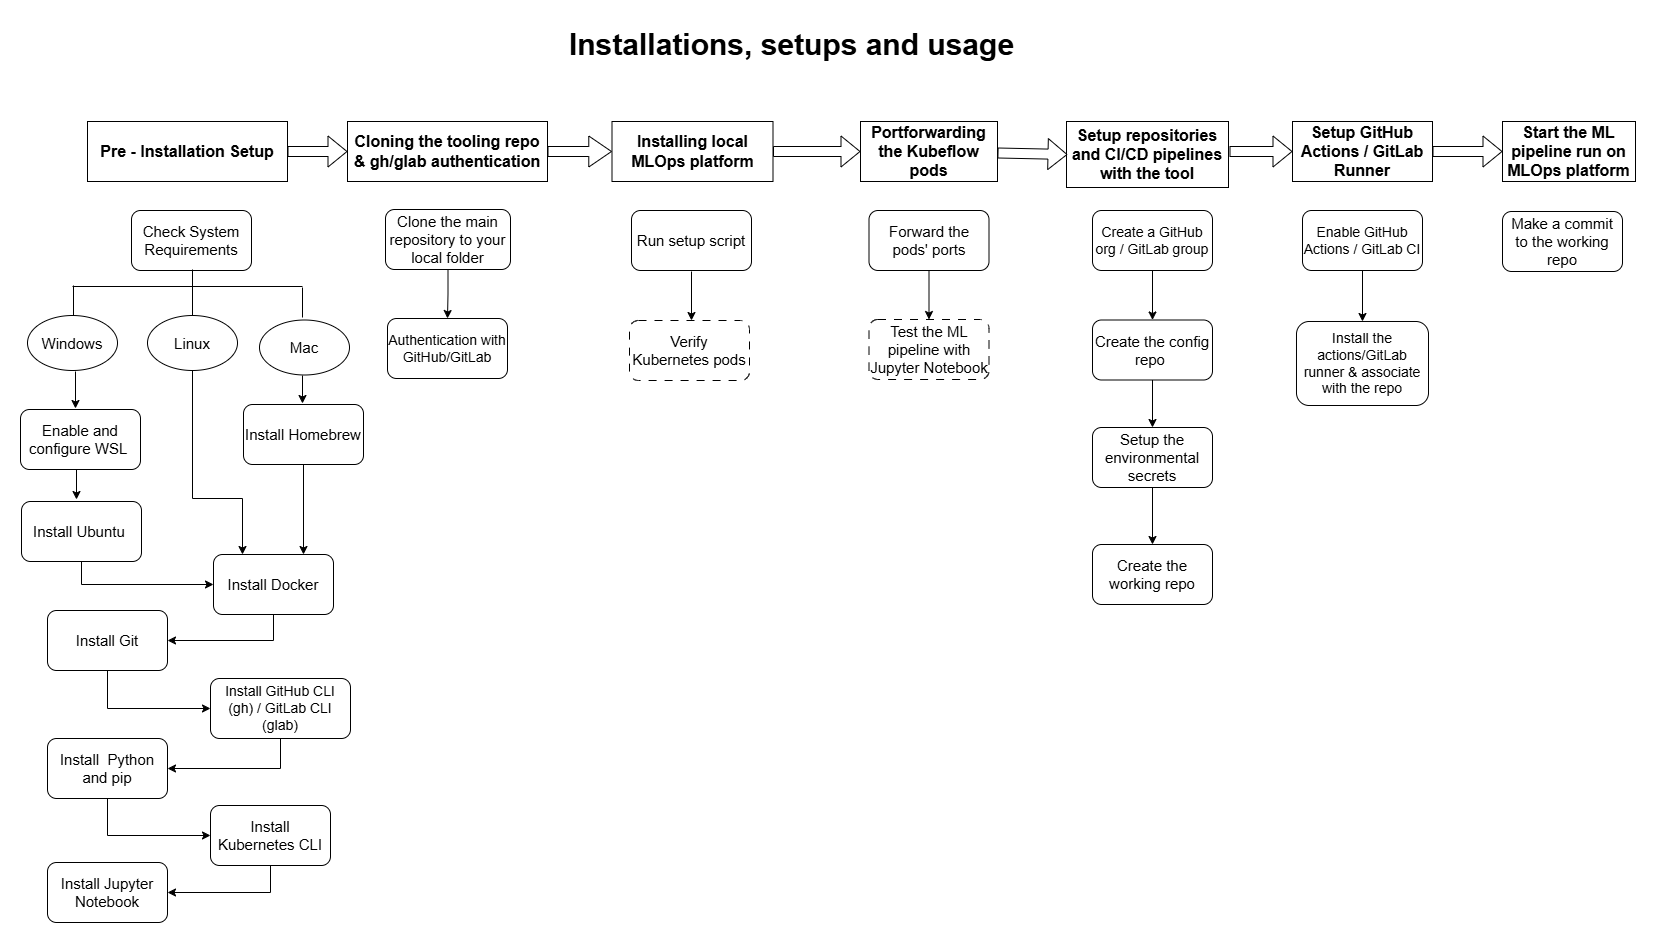

The diagram above was exported from draw.io. Its source (the exported page's mxGraphModel, read from the mxfile embedded in the PNG):
<mxGraphModel dx="2002" dy="1273" grid="1" gridSize="10" guides="1" tooltips="1" connect="1" arrows="1" fold="1" page="1" pageScale="1" pageWidth="850" pageHeight="1100" math="0" shadow="0">
  <root>
    <mxCell id="0" />
    <mxCell id="1" parent="0" />
    <mxCell id="_KQlEE1EkqEvOFJLBGzy-218" parent="1" style="rounded=1;whiteSpace=wrap;html=1;fontSize=15;" value="&lt;font&gt;Check System Requirements&lt;/font&gt;" vertex="1">
      <mxGeometry height="60" width="120" x="129" y="236" as="geometry" />
    </mxCell>
    <mxCell id="_KQlEE1EkqEvOFJLBGzy-219" parent="1" style="text;html=1;align=center;verticalAlign=middle;resizable=0;points=[];autosize=1;strokeColor=none;fillColor=none;" value="&lt;span data-teams=&quot;true&quot;&gt;&lt;b&gt;&lt;font style=&quot;font-size: 30px;&quot;&gt;Installations, setups and usage&lt;/font&gt;&lt;/b&gt;&lt;/span&gt;" vertex="1">
      <mxGeometry height="48" width="463" x="557" y="46" as="geometry" />
    </mxCell>
    <mxCell id="_KQlEE1EkqEvOFJLBGzy-220" edge="1" parent="1" style="edgeStyle=orthogonalEdgeStyle;rounded=0;orthogonalLoop=1;jettySize=auto;html=1;exitX=0.5;exitY=1;exitDx=0;exitDy=0;">
      <mxGeometry relative="1" as="geometry">
        <mxPoint x="74" y="488" as="sourcePoint" />
        <mxPoint x="74" y="525" as="targetPoint" />
      </mxGeometry>
    </mxCell>
    <mxCell id="_KQlEE1EkqEvOFJLBGzy-221" parent="1" style="rounded=1;whiteSpace=wrap;html=1;fontSize=15;" value="&lt;font&gt;Enable and configure WSL&amp;nbsp;&lt;/font&gt;" vertex="1">
      <mxGeometry height="60" width="120" x="18" y="435" as="geometry" />
    </mxCell>
    <mxCell id="_KQlEE1EkqEvOFJLBGzy-222" edge="1" parent="1" source="_KQlEE1EkqEvOFJLBGzy-223" style="edgeStyle=orthogonalEdgeStyle;rounded=0;orthogonalLoop=1;jettySize=auto;html=1;exitX=0.5;exitY=1;exitDx=0;exitDy=0;entryX=0;entryY=0.5;entryDx=0;entryDy=0;" target="_KQlEE1EkqEvOFJLBGzy-225">
      <mxGeometry relative="1" as="geometry" />
    </mxCell>
    <mxCell id="_KQlEE1EkqEvOFJLBGzy-223" parent="1" style="rounded=1;whiteSpace=wrap;html=1;fontSize=15;" value="Install Ubuntu&amp;nbsp;" vertex="1">
      <mxGeometry height="60" width="120" x="19" y="527" as="geometry" />
    </mxCell>
    <mxCell id="_KQlEE1EkqEvOFJLBGzy-224" edge="1" parent="1" source="_KQlEE1EkqEvOFJLBGzy-225" style="edgeStyle=orthogonalEdgeStyle;rounded=0;orthogonalLoop=1;jettySize=auto;html=1;exitX=0.5;exitY=1;exitDx=0;exitDy=0;fontSize=15;" target="_KQlEE1EkqEvOFJLBGzy-227">
      <mxGeometry relative="1" as="geometry" />
    </mxCell>
    <mxCell id="_KQlEE1EkqEvOFJLBGzy-225" parent="1" style="rounded=1;whiteSpace=wrap;html=1;fontSize=15;" value="Install Docker" vertex="1">
      <mxGeometry height="60" width="120" x="211" y="580" as="geometry" />
    </mxCell>
    <mxCell id="_KQlEE1EkqEvOFJLBGzy-226" edge="1" parent="1" source="_KQlEE1EkqEvOFJLBGzy-227" style="edgeStyle=orthogonalEdgeStyle;rounded=0;orthogonalLoop=1;jettySize=auto;html=1;exitX=0.5;exitY=1;exitDx=0;exitDy=0;entryX=0;entryY=0.5;entryDx=0;entryDy=0;fontSize=15;" target="_KQlEE1EkqEvOFJLBGzy-229">
      <mxGeometry relative="1" as="geometry" />
    </mxCell>
    <mxCell id="_KQlEE1EkqEvOFJLBGzy-227" parent="1" style="rounded=1;whiteSpace=wrap;html=1;fontSize=15;" value="Install Git" vertex="1">
      <mxGeometry height="60" width="120" x="45" y="636" as="geometry" />
    </mxCell>
    <mxCell id="_KQlEE1EkqEvOFJLBGzy-228" edge="1" parent="1" source="_KQlEE1EkqEvOFJLBGzy-229" style="edgeStyle=orthogonalEdgeStyle;rounded=0;orthogonalLoop=1;jettySize=auto;html=1;exitX=0.5;exitY=1;exitDx=0;exitDy=0;entryX=1;entryY=0.5;entryDx=0;entryDy=0;fontSize=15;" target="_KQlEE1EkqEvOFJLBGzy-231">
      <mxGeometry relative="1" as="geometry" />
    </mxCell>
    <mxCell id="_KQlEE1EkqEvOFJLBGzy-229" parent="1" style="rounded=1;whiteSpace=wrap;html=1;fontSize=14;" value="Install GitHub CLI (gh) / GitLab CLI (glab)" vertex="1">
      <mxGeometry height="60" width="140" x="208" y="704" as="geometry" />
    </mxCell>
    <mxCell id="_KQlEE1EkqEvOFJLBGzy-230" edge="1" parent="1" source="_KQlEE1EkqEvOFJLBGzy-231" style="edgeStyle=orthogonalEdgeStyle;rounded=0;orthogonalLoop=1;jettySize=auto;html=1;exitX=0.5;exitY=1;exitDx=0;exitDy=0;entryX=0;entryY=0.5;entryDx=0;entryDy=0;fontSize=15;" target="_KQlEE1EkqEvOFJLBGzy-233">
      <mxGeometry relative="1" as="geometry" />
    </mxCell>
    <mxCell id="_KQlEE1EkqEvOFJLBGzy-231" parent="1" style="rounded=1;whiteSpace=wrap;html=1;fontSize=15;" value="Install&amp;nbsp; Python and pip" vertex="1">
      <mxGeometry height="60" width="120" x="45" y="764" as="geometry" />
    </mxCell>
    <mxCell id="_KQlEE1EkqEvOFJLBGzy-232" edge="1" parent="1" source="_KQlEE1EkqEvOFJLBGzy-233" style="edgeStyle=orthogonalEdgeStyle;rounded=0;orthogonalLoop=1;jettySize=auto;html=1;exitX=0.5;exitY=1;exitDx=0;exitDy=0;entryX=1;entryY=0.5;entryDx=0;entryDy=0;" target="_KQlEE1EkqEvOFJLBGzy-234">
      <mxGeometry relative="1" as="geometry" />
    </mxCell>
    <mxCell id="_KQlEE1EkqEvOFJLBGzy-233" parent="1" style="rounded=1;whiteSpace=wrap;html=1;fontSize=15;" value="Install Kubernetes CLI" vertex="1">
      <mxGeometry height="60" width="120" x="208" y="831" as="geometry" />
    </mxCell>
    <mxCell id="_KQlEE1EkqEvOFJLBGzy-234" parent="1" style="rounded=1;whiteSpace=wrap;html=1;fontSize=15;" value="Install Jupyter Notebook" vertex="1">
      <mxGeometry height="60" width="120" x="45" y="888" as="geometry" />
    </mxCell>
    <mxCell id="_KQlEE1EkqEvOFJLBGzy-235" parent="1" style="rounded=0;whiteSpace=wrap;html=1;rotation=0;fontSize=16;" value="&lt;font&gt;&lt;b&gt;Pre - Installation Setup&lt;/b&gt;&lt;/font&gt;" vertex="1">
      <mxGeometry height="60" width="200" x="85" y="147" as="geometry" />
    </mxCell>
    <mxCell id="_KQlEE1EkqEvOFJLBGzy-236" edge="1" parent="1" source="_KQlEE1EkqEvOFJLBGzy-237" style="edgeStyle=orthogonalEdgeStyle;rounded=0;orthogonalLoop=1;jettySize=auto;html=1;exitX=0.5;exitY=1;exitDx=0;exitDy=0;entryX=0.5;entryY=0;entryDx=0;entryDy=0;fontSize=15;" target="_KQlEE1EkqEvOFJLBGzy-238">
      <mxGeometry relative="1" as="geometry" />
    </mxCell>
    <mxCell id="_KQlEE1EkqEvOFJLBGzy-237" parent="1" style="rounded=1;whiteSpace=wrap;html=1;fontSize=15;" value="Clone the main repository to your local folder" vertex="1">
      <mxGeometry height="60" width="125" x="383" y="235" as="geometry" />
    </mxCell>
    <mxCell id="_KQlEE1EkqEvOFJLBGzy-238" parent="1" style="rounded=1;whiteSpace=wrap;html=1;fontSize=14;" value="Authentication with GitHub/GitLab" vertex="1">
      <mxGeometry height="60" width="120" x="385" y="344" as="geometry" />
    </mxCell>
    <mxCell id="_KQlEE1EkqEvOFJLBGzy-239" parent="1" style="rounded=1;whiteSpace=wrap;html=1;fontSize=15;" value="Run setup script" vertex="1">
      <mxGeometry height="60" width="120" x="629" y="236" as="geometry" />
    </mxCell>
    <mxCell id="_KQlEE1EkqEvOFJLBGzy-240" parent="1" style="rounded=1;whiteSpace=wrap;html=1;fontSize=15;dashed=1;dashPattern=8 8;" value="Verify Kubernetes pods" vertex="1">
      <mxGeometry height="60" width="120" x="627" y="346" as="geometry" />
    </mxCell>
    <mxCell id="_KQlEE1EkqEvOFJLBGzy-241" edge="1" parent="1" source="_KQlEE1EkqEvOFJLBGzy-242" style="edgeStyle=orthogonalEdgeStyle;rounded=0;orthogonalLoop=1;jettySize=auto;html=1;exitX=0.5;exitY=1;exitDx=0;exitDy=0;entryX=0.5;entryY=0;entryDx=0;entryDy=0;fontSize=15;" target="_KQlEE1EkqEvOFJLBGzy-243">
      <mxGeometry relative="1" as="geometry">
        <mxPoint x="926" y="341" as="targetPoint" />
      </mxGeometry>
    </mxCell>
    <mxCell id="_KQlEE1EkqEvOFJLBGzy-242" parent="1" style="rounded=1;whiteSpace=wrap;html=1;fontSize=15;" value="Forward the pods'&amp;nbsp;&lt;span style=&quot;background-color: initial;&quot;&gt;ports&lt;/span&gt;" vertex="1">
      <mxGeometry height="60" width="120" x="866.5" y="236" as="geometry" />
    </mxCell>
    <mxCell id="_KQlEE1EkqEvOFJLBGzy-243" parent="1" style="rounded=1;whiteSpace=wrap;html=1;fontSize=15;dashed=1;dashPattern=8 8;" value="Test the ML pipeline with Jupyter Notebook" vertex="1">
      <mxGeometry height="60" width="120" x="866.5" y="345" as="geometry" />
    </mxCell>
    <mxCell id="_KQlEE1EkqEvOFJLBGzy-244" parent="1" style="rounded=0;whiteSpace=wrap;html=1;rotation=0;fontSize=16;" value="&lt;font&gt;&lt;b&gt;Installing local MLOps platform&lt;/b&gt;&lt;/font&gt;" vertex="1">
      <mxGeometry height="60" width="161" x="609.5" y="147" as="geometry" />
    </mxCell>
    <mxCell id="_KQlEE1EkqEvOFJLBGzy-245" parent="1" style="rounded=0;whiteSpace=wrap;html=1;rotation=0;fontSize=16;" value="&lt;b&gt;&lt;font&gt;Portforwarding the Kubeflow pods&lt;/font&gt;&lt;/b&gt;" vertex="1">
      <mxGeometry height="60" width="137" x="858" y="147" as="geometry" />
    </mxCell>
    <mxCell id="_KQlEE1EkqEvOFJLBGzy-246" edge="1" parent="1" style="edgeStyle=orthogonalEdgeStyle;rounded=0;orthogonalLoop=1;jettySize=auto;html=1;exitX=0.5;exitY=1;exitDx=0;exitDy=0;fontSize=15;">
      <mxGeometry relative="1" as="geometry">
        <mxPoint x="110" y="579.9999999999999" as="sourcePoint" />
        <mxPoint x="110" y="579.9999999999999" as="targetPoint" />
      </mxGeometry>
    </mxCell>
    <mxCell id="_KQlEE1EkqEvOFJLBGzy-247" parent="1" style="rounded=0;whiteSpace=wrap;html=1;fontSize=16;" value="&lt;font&gt;&lt;b&gt;Cloning the tooling repo &amp;amp; gh/glab authentication&lt;/b&gt;&lt;/font&gt;" vertex="1">
      <mxGeometry height="60" width="200" x="345" y="147" as="geometry" />
    </mxCell>
    <mxCell id="_KQlEE1EkqEvOFJLBGzy-248" parent="1" style="rounded=0;whiteSpace=wrap;html=1;fontStyle=1;fontSize=16;" value="&lt;font&gt;Setup repositories and CI/CD pipelines with the tool&lt;/font&gt;" vertex="1">
      <mxGeometry height="66" width="162" x="1064" y="147" as="geometry" />
    </mxCell>
    <mxCell id="_KQlEE1EkqEvOFJLBGzy-249" parent="1" style="rounded=0;whiteSpace=wrap;html=1;fontStyle=1;fontSize=16;" value="&lt;font&gt;Start the ML pipeline run on MLOps platform&lt;/font&gt;" vertex="1">
      <mxGeometry height="60" width="133" x="1500" y="147" as="geometry" />
    </mxCell>
    <mxCell id="_KQlEE1EkqEvOFJLBGzy-250" parent="1" style="rounded=0;whiteSpace=wrap;html=1;fontStyle=1;fontSize=16;" value="&lt;font&gt;Setup GitHub Actions / GitLab Runner&lt;/font&gt;" vertex="1">
      <mxGeometry height="60" width="140" x="1290" y="147" as="geometry" />
    </mxCell>
    <mxCell id="_KQlEE1EkqEvOFJLBGzy-251" edge="1" parent="1" source="_KQlEE1EkqEvOFJLBGzy-235" style="shape=flexArrow;endArrow=classic;html=1;rounded=0;fontSize=16;" target="_KQlEE1EkqEvOFJLBGzy-247" value="">
      <mxGeometry height="50" relative="1" width="50" as="geometry">
        <mxPoint x="310" y="200" as="sourcePoint" />
        <mxPoint x="360" y="150" as="targetPoint" />
      </mxGeometry>
    </mxCell>
    <mxCell id="_KQlEE1EkqEvOFJLBGzy-252" edge="1" parent="1" source="_KQlEE1EkqEvOFJLBGzy-247" style="shape=flexArrow;endArrow=classic;html=1;rounded=0;fontSize=16;width=10;endSize=7.24;" target="_KQlEE1EkqEvOFJLBGzy-244" value="">
      <mxGeometry height="50" relative="1" width="50" as="geometry">
        <mxPoint x="522" y="180" as="sourcePoint" />
        <mxPoint x="610" y="180" as="targetPoint" />
      </mxGeometry>
    </mxCell>
    <mxCell id="_KQlEE1EkqEvOFJLBGzy-253" edge="1" parent="1" source="_KQlEE1EkqEvOFJLBGzy-244" style="shape=flexArrow;endArrow=classic;html=1;rounded=0;fontSize=16;" target="_KQlEE1EkqEvOFJLBGzy-245" value="">
      <mxGeometry height="50" relative="1" width="50" as="geometry">
        <mxPoint x="766" y="180" as="sourcePoint" />
        <mxPoint x="856" y="180" as="targetPoint" />
      </mxGeometry>
    </mxCell>
    <mxCell id="_KQlEE1EkqEvOFJLBGzy-254" edge="1" parent="1" source="_KQlEE1EkqEvOFJLBGzy-245" style="shape=flexArrow;endArrow=classic;html=1;rounded=0;fontSize=16;" value="">
      <mxGeometry height="50" relative="1" width="50" as="geometry">
        <mxPoint x="994" y="180" as="sourcePoint" />
        <mxPoint x="1065" y="180" as="targetPoint" />
      </mxGeometry>
    </mxCell>
    <mxCell id="_KQlEE1EkqEvOFJLBGzy-255" edge="1" parent="1" style="shape=flexArrow;endArrow=classic;html=1;rounded=0;fontStyle=1;fontSize=16;" target="_KQlEE1EkqEvOFJLBGzy-250" value="">
      <mxGeometry height="50" relative="1" width="50" as="geometry">
        <mxPoint x="1227" y="177" as="sourcePoint" />
        <mxPoint x="1290" y="177" as="targetPoint" />
      </mxGeometry>
    </mxCell>
    <mxCell id="_KQlEE1EkqEvOFJLBGzy-256" edge="1" parent="1" source="_KQlEE1EkqEvOFJLBGzy-250" style="shape=flexArrow;endArrow=classic;html=1;rounded=0;fontStyle=1;fontSize=16;" target="_KQlEE1EkqEvOFJLBGzy-249" value="">
      <mxGeometry height="50" relative="1" width="50" as="geometry">
        <mxPoint x="1430" y="177" as="sourcePoint" />
        <mxPoint x="1499" y="177" as="targetPoint" />
      </mxGeometry>
    </mxCell>
    <mxCell id="_KQlEE1EkqEvOFJLBGzy-257" edge="1" parent="1" source="_KQlEE1EkqEvOFJLBGzy-258" style="edgeStyle=orthogonalEdgeStyle;rounded=0;orthogonalLoop=1;jettySize=auto;html=1;exitX=0.5;exitY=1;exitDx=0;exitDy=0;entryX=0.75;entryY=0;entryDx=0;entryDy=0;" target="_KQlEE1EkqEvOFJLBGzy-225">
      <mxGeometry relative="1" as="geometry" />
    </mxCell>
    <mxCell id="_KQlEE1EkqEvOFJLBGzy-258" parent="1" style="rounded=1;whiteSpace=wrap;html=1;" value="&lt;font style=&quot;font-size: 15px;&quot;&gt;Install Homebrew&lt;/font&gt;" vertex="1">
      <mxGeometry height="60" width="120" x="241" y="430" as="geometry" />
    </mxCell>
    <mxCell id="_KQlEE1EkqEvOFJLBGzy-259" edge="1" parent="1" style="endArrow=none;html=1;rounded=0;" value="">
      <mxGeometry height="50" relative="1" width="50" as="geometry">
        <mxPoint x="71" y="341" as="sourcePoint" />
        <mxPoint x="71" y="311" as="targetPoint" />
      </mxGeometry>
    </mxCell>
    <mxCell id="_KQlEE1EkqEvOFJLBGzy-260" parent="1" style="ellipse;whiteSpace=wrap;html=1;" value="&lt;font style=&quot;font-size: 15px;&quot;&gt;Windows&lt;/font&gt;" vertex="1">
      <mxGeometry height="55" width="90" x="25" y="341" as="geometry" />
    </mxCell>
    <mxCell id="_KQlEE1EkqEvOFJLBGzy-261" edge="1" parent="1" style="endArrow=none;html=1;rounded=0;" value="">
      <mxGeometry height="50" relative="1" width="50" as="geometry">
        <mxPoint x="190" y="343" as="sourcePoint" />
        <mxPoint x="190" y="313" as="targetPoint" />
      </mxGeometry>
    </mxCell>
    <mxCell id="_KQlEE1EkqEvOFJLBGzy-262" edge="1" parent="1" style="endArrow=none;html=1;rounded=0;" value="">
      <mxGeometry height="50" relative="1" width="50" as="geometry">
        <mxPoint x="300" y="343" as="sourcePoint" />
        <mxPoint x="300" y="313" as="targetPoint" />
      </mxGeometry>
    </mxCell>
    <mxCell id="_KQlEE1EkqEvOFJLBGzy-263" parent="1" style="ellipse;whiteSpace=wrap;html=1;" value="&lt;span style=&quot;font-size: 15px;&quot;&gt;Linux&lt;/span&gt;" vertex="1">
      <mxGeometry height="55" width="90" x="145" y="341" as="geometry" />
    </mxCell>
    <mxCell id="_KQlEE1EkqEvOFJLBGzy-264" parent="1" style="ellipse;whiteSpace=wrap;html=1;" value="&lt;font style=&quot;font-size: 15px;&quot;&gt;Mac&lt;/font&gt;" vertex="1">
      <mxGeometry height="55" width="90" x="257" y="345.5" as="geometry" />
    </mxCell>
    <mxCell id="_KQlEE1EkqEvOFJLBGzy-265" edge="1" parent="1" style="endArrow=none;html=1;rounded=0;" value="">
      <mxGeometry height="50" relative="1" width="50" as="geometry">
        <mxPoint x="70" y="312" as="sourcePoint" />
        <mxPoint x="300" y="312" as="targetPoint" />
      </mxGeometry>
    </mxCell>
    <mxCell id="_KQlEE1EkqEvOFJLBGzy-266" edge="1" parent="1" style="endArrow=none;html=1;rounded=0;" value="">
      <mxGeometry height="50" relative="1" width="50" as="geometry">
        <mxPoint x="190" y="325" as="sourcePoint" />
        <mxPoint x="190" y="295" as="targetPoint" />
      </mxGeometry>
    </mxCell>
    <mxCell id="_KQlEE1EkqEvOFJLBGzy-267" edge="1" parent="1" style="edgeStyle=orthogonalEdgeStyle;rounded=0;orthogonalLoop=1;jettySize=auto;html=1;exitX=0.5;exitY=1;exitDx=0;exitDy=0;entryX=0.411;entryY=-0.06;entryDx=0;entryDy=0;entryPerimeter=0;">
      <mxGeometry relative="1" as="geometry">
        <mxPoint x="300" y="401" as="sourcePoint" />
        <mxPoint x="300" y="429" as="targetPoint" />
      </mxGeometry>
    </mxCell>
    <mxCell id="_KQlEE1EkqEvOFJLBGzy-268" edge="1" parent="1" style="edgeStyle=orthogonalEdgeStyle;rounded=0;orthogonalLoop=1;jettySize=auto;html=1;exitX=0.5;exitY=1;exitDx=0;exitDy=0;">
      <mxGeometry relative="1" as="geometry">
        <mxPoint x="73" y="397" as="sourcePoint" />
        <mxPoint x="73" y="434" as="targetPoint" />
      </mxGeometry>
    </mxCell>
    <mxCell id="_KQlEE1EkqEvOFJLBGzy-269" edge="1" parent="1" source="_KQlEE1EkqEvOFJLBGzy-263" style="edgeStyle=orthogonalEdgeStyle;rounded=0;orthogonalLoop=1;jettySize=auto;html=1;exitX=0.5;exitY=1;exitDx=0;exitDy=0;entryX=0.25;entryY=0;entryDx=0;entryDy=0;" target="_KQlEE1EkqEvOFJLBGzy-225">
      <mxGeometry relative="1" as="geometry">
        <Array as="points">
          <mxPoint x="190" y="524" />
          <mxPoint x="240" y="524" />
        </Array>
        <mxPoint x="190" y="524" as="sourcePoint" />
        <mxPoint x="220" y="580" as="targetPoint" />
      </mxGeometry>
    </mxCell>
    <mxCell id="_KQlEE1EkqEvOFJLBGzy-270" edge="1" parent="1" style="edgeStyle=orthogonalEdgeStyle;rounded=0;orthogonalLoop=1;jettySize=auto;html=1;exitX=0.5;exitY=1;exitDx=0;exitDy=0;entryX=0.5;entryY=0;entryDx=0;entryDy=0;fontSize=15;">
      <mxGeometry relative="1" as="geometry">
        <mxPoint x="689" y="297" as="sourcePoint" />
        <mxPoint x="689" y="346" as="targetPoint" />
      </mxGeometry>
    </mxCell>
    <mxCell id="_KQlEE1EkqEvOFJLBGzy-271" edge="1" parent="1" source="_KQlEE1EkqEvOFJLBGzy-272" style="edgeStyle=orthogonalEdgeStyle;rounded=0;orthogonalLoop=1;jettySize=auto;html=1;exitX=0.5;exitY=1;exitDx=0;exitDy=0;" target="_KQlEE1EkqEvOFJLBGzy-274">
      <mxGeometry relative="1" as="geometry">
        <mxPoint x="1149.4285714285716" y="450" as="targetPoint" />
      </mxGeometry>
    </mxCell>
    <mxCell id="_KQlEE1EkqEvOFJLBGzy-272" parent="1" style="rounded=1;whiteSpace=wrap;html=1;" value="&lt;font style=&quot;font-size: 15px;&quot;&gt;Create the config repo&amp;nbsp;&lt;/font&gt;" vertex="1">
      <mxGeometry height="60" width="120" x="1090" y="345.5" as="geometry" />
    </mxCell>
    <mxCell id="_KQlEE1EkqEvOFJLBGzy-273" edge="1" parent="1" source="_KQlEE1EkqEvOFJLBGzy-274" style="edgeStyle=orthogonalEdgeStyle;rounded=0;orthogonalLoop=1;jettySize=auto;html=1;exitX=0.5;exitY=1;exitDx=0;exitDy=0;entryX=0.5;entryY=0;entryDx=0;entryDy=0;" target="_KQlEE1EkqEvOFJLBGzy-277">
      <mxGeometry relative="1" as="geometry" />
    </mxCell>
    <mxCell id="_KQlEE1EkqEvOFJLBGzy-274" parent="1" style="rounded=1;whiteSpace=wrap;html=1;" value="&lt;font style=&quot;font-size: 15px;&quot;&gt;Setup the environmental secrets&lt;/font&gt;" vertex="1">
      <mxGeometry height="60" width="120" x="1090" y="453" as="geometry" />
    </mxCell>
    <mxCell id="_KQlEE1EkqEvOFJLBGzy-275" edge="1" parent="1" source="_KQlEE1EkqEvOFJLBGzy-276" style="edgeStyle=orthogonalEdgeStyle;rounded=0;orthogonalLoop=1;jettySize=auto;html=1;exitX=0.5;exitY=1;exitDx=0;exitDy=0;entryX=0.5;entryY=0;entryDx=0;entryDy=0;" target="_KQlEE1EkqEvOFJLBGzy-272">
      <mxGeometry relative="1" as="geometry" />
    </mxCell>
    <mxCell id="_KQlEE1EkqEvOFJLBGzy-276" parent="1" style="rounded=1;whiteSpace=wrap;html=1;" value="&lt;font style=&quot;font-size: 14px;&quot;&gt;Create a GitHub org / GitLab group&lt;/font&gt;" vertex="1">
      <mxGeometry height="60" width="120" x="1090" y="236" as="geometry" />
    </mxCell>
    <mxCell id="_KQlEE1EkqEvOFJLBGzy-277" parent="1" style="rounded=1;whiteSpace=wrap;html=1;" value="&lt;font style=&quot;font-size: 15px;&quot;&gt;Create the working repo&lt;/font&gt;" vertex="1">
      <mxGeometry height="60" width="120" x="1090" y="570" as="geometry" />
    </mxCell>
    <mxCell id="_KQlEE1EkqEvOFJLBGzy-278" edge="1" parent="1" source="_KQlEE1EkqEvOFJLBGzy-279" style="edgeStyle=orthogonalEdgeStyle;rounded=0;orthogonalLoop=1;jettySize=auto;html=1;exitX=0.5;exitY=1;exitDx=0;exitDy=0;entryX=0.5;entryY=0;entryDx=0;entryDy=0;" target="_KQlEE1EkqEvOFJLBGzy-280">
      <mxGeometry relative="1" as="geometry" />
    </mxCell>
    <mxCell id="_KQlEE1EkqEvOFJLBGzy-279" parent="1" style="rounded=1;whiteSpace=wrap;html=1;" value="&lt;font style=&quot;font-size: 14px;&quot;&gt;Enable GitHub Actions / GitLab CI&lt;/font&gt;" vertex="1">
      <mxGeometry height="60" width="120" x="1300" y="236" as="geometry" />
    </mxCell>
    <mxCell id="_KQlEE1EkqEvOFJLBGzy-280" parent="1" style="rounded=1;whiteSpace=wrap;html=1;" value="&lt;font style=&quot;font-size: 14px;&quot;&gt;Install the actions/GitLab runner &amp;amp; associate with the repo&lt;/font&gt;" vertex="1">
      <mxGeometry height="84" width="132" x="1294" y="347" as="geometry" />
    </mxCell>
    <mxCell id="_KQlEE1EkqEvOFJLBGzy-281" parent="1" style="rounded=1;whiteSpace=wrap;html=1;" value="&lt;font style=&quot;font-size: 15px;&quot;&gt;Make a commit to the working repo&lt;/font&gt;" vertex="1">
      <mxGeometry height="60" width="120" x="1500" y="237" as="geometry" />
    </mxCell>
  </root>
</mxGraphModel>